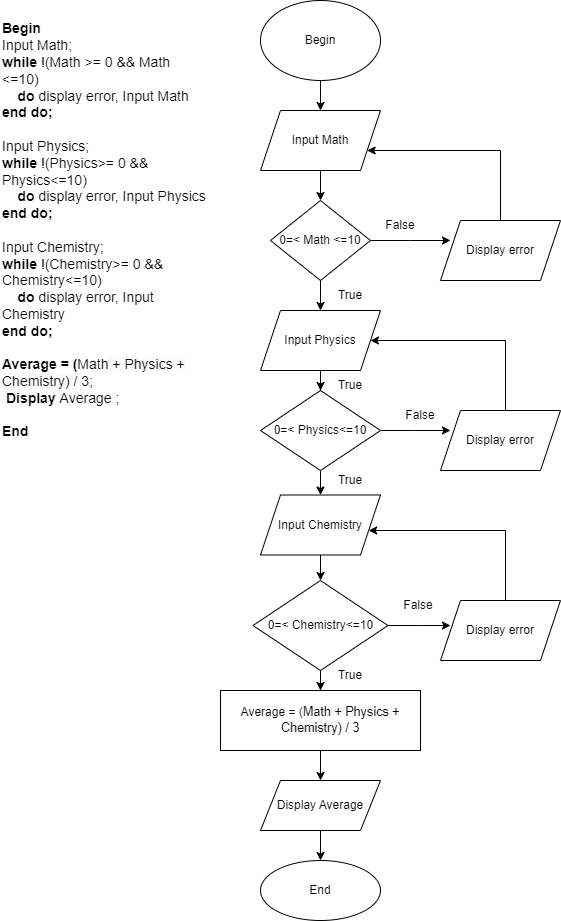

The diagram above was exported from draw.io. Its source (the exported page's mxGraphModel, read from the mxfile embedded in the PNG):
<mxGraphModel dx="1050" dy="574" grid="1" gridSize="10" guides="1" tooltips="1" connect="1" arrows="1" fold="1" page="1" pageScale="1" pageWidth="827" pageHeight="1169" math="0" shadow="0">
  <root>
    <mxCell id="WIyWlLk6GJQsqaUBKTNV-0" />
    <mxCell id="WIyWlLk6GJQsqaUBKTNV-1" parent="WIyWlLk6GJQsqaUBKTNV-0" />
    <mxCell id="5tfNgpsFTNMnA2euFX86-2" value="" style="edgeStyle=orthogonalEdgeStyle;rounded=0;orthogonalLoop=1;jettySize=auto;html=1;" edge="1" parent="WIyWlLk6GJQsqaUBKTNV-1" source="5tfNgpsFTNMnA2euFX86-0" target="5tfNgpsFTNMnA2euFX86-1">
      <mxGeometry relative="1" as="geometry" />
    </mxCell>
    <mxCell id="5tfNgpsFTNMnA2euFX86-0" value="Begin" style="ellipse;whiteSpace=wrap;html=1;" vertex="1" parent="WIyWlLk6GJQsqaUBKTNV-1">
      <mxGeometry x="340" y="30" width="120" height="80" as="geometry" />
    </mxCell>
    <mxCell id="5tfNgpsFTNMnA2euFX86-4" value="" style="edgeStyle=orthogonalEdgeStyle;rounded=0;orthogonalLoop=1;jettySize=auto;html=1;" edge="1" parent="WIyWlLk6GJQsqaUBKTNV-1" source="5tfNgpsFTNMnA2euFX86-1" target="5tfNgpsFTNMnA2euFX86-3">
      <mxGeometry relative="1" as="geometry" />
    </mxCell>
    <mxCell id="5tfNgpsFTNMnA2euFX86-1" value="Input Math" style="shape=parallelogram;perimeter=parallelogramPerimeter;whiteSpace=wrap;html=1;fixedSize=1;" vertex="1" parent="WIyWlLk6GJQsqaUBKTNV-1">
      <mxGeometry x="340" y="140" width="120" height="60" as="geometry" />
    </mxCell>
    <mxCell id="5tfNgpsFTNMnA2euFX86-6" value="" style="edgeStyle=orthogonalEdgeStyle;rounded=0;orthogonalLoop=1;jettySize=auto;html=1;" edge="1" parent="WIyWlLk6GJQsqaUBKTNV-1" source="5tfNgpsFTNMnA2euFX86-3" target="5tfNgpsFTNMnA2euFX86-5">
      <mxGeometry relative="1" as="geometry" />
    </mxCell>
    <mxCell id="5tfNgpsFTNMnA2euFX86-18" value="" style="edgeStyle=orthogonalEdgeStyle;rounded=0;orthogonalLoop=1;jettySize=auto;html=1;" edge="1" parent="WIyWlLk6GJQsqaUBKTNV-1" source="5tfNgpsFTNMnA2euFX86-3">
      <mxGeometry relative="1" as="geometry">
        <mxPoint x="530" y="270" as="targetPoint" />
      </mxGeometry>
    </mxCell>
    <mxCell id="5tfNgpsFTNMnA2euFX86-3" value="0=&amp;lt; Math &amp;lt;=10" style="rhombus;whiteSpace=wrap;html=1;" vertex="1" parent="WIyWlLk6GJQsqaUBKTNV-1">
      <mxGeometry x="350" y="230" width="100" height="80" as="geometry" />
    </mxCell>
    <mxCell id="5tfNgpsFTNMnA2euFX86-8" value="" style="edgeStyle=orthogonalEdgeStyle;rounded=0;orthogonalLoop=1;jettySize=auto;html=1;" edge="1" parent="WIyWlLk6GJQsqaUBKTNV-1" source="5tfNgpsFTNMnA2euFX86-5" target="5tfNgpsFTNMnA2euFX86-7">
      <mxGeometry relative="1" as="geometry" />
    </mxCell>
    <mxCell id="5tfNgpsFTNMnA2euFX86-5" value="Input Physics" style="shape=parallelogram;perimeter=parallelogramPerimeter;whiteSpace=wrap;html=1;fixedSize=1;" vertex="1" parent="WIyWlLk6GJQsqaUBKTNV-1">
      <mxGeometry x="340" y="340" width="120" height="60" as="geometry" />
    </mxCell>
    <mxCell id="5tfNgpsFTNMnA2euFX86-10" value="" style="edgeStyle=orthogonalEdgeStyle;rounded=0;orthogonalLoop=1;jettySize=auto;html=1;" edge="1" parent="WIyWlLk6GJQsqaUBKTNV-1" source="5tfNgpsFTNMnA2euFX86-7" target="5tfNgpsFTNMnA2euFX86-9">
      <mxGeometry relative="1" as="geometry" />
    </mxCell>
    <mxCell id="5tfNgpsFTNMnA2euFX86-21" style="edgeStyle=orthogonalEdgeStyle;rounded=0;orthogonalLoop=1;jettySize=auto;html=1;exitX=1;exitY=0.5;exitDx=0;exitDy=0;entryX=0;entryY=0.5;entryDx=0;entryDy=0;" edge="1" parent="WIyWlLk6GJQsqaUBKTNV-1" source="5tfNgpsFTNMnA2euFX86-7">
      <mxGeometry relative="1" as="geometry">
        <mxPoint x="530" y="460" as="targetPoint" />
      </mxGeometry>
    </mxCell>
    <mxCell id="5tfNgpsFTNMnA2euFX86-7" value="0=&amp;lt; Physics&amp;lt;=10" style="rhombus;whiteSpace=wrap;html=1;" vertex="1" parent="WIyWlLk6GJQsqaUBKTNV-1">
      <mxGeometry x="340" y="420" width="120" height="80" as="geometry" />
    </mxCell>
    <mxCell id="5tfNgpsFTNMnA2euFX86-12" value="" style="edgeStyle=orthogonalEdgeStyle;rounded=0;orthogonalLoop=1;jettySize=auto;html=1;" edge="1" parent="WIyWlLk6GJQsqaUBKTNV-1" source="5tfNgpsFTNMnA2euFX86-9" target="5tfNgpsFTNMnA2euFX86-11">
      <mxGeometry relative="1" as="geometry" />
    </mxCell>
    <mxCell id="5tfNgpsFTNMnA2euFX86-9" value="Input Chemistry" style="shape=parallelogram;perimeter=parallelogramPerimeter;whiteSpace=wrap;html=1;fixedSize=1;" vertex="1" parent="WIyWlLk6GJQsqaUBKTNV-1">
      <mxGeometry x="340" y="524.5" width="120" height="60" as="geometry" />
    </mxCell>
    <mxCell id="5tfNgpsFTNMnA2euFX86-14" value="" style="edgeStyle=orthogonalEdgeStyle;rounded=0;orthogonalLoop=1;jettySize=auto;html=1;" edge="1" parent="WIyWlLk6GJQsqaUBKTNV-1" source="5tfNgpsFTNMnA2euFX86-11" target="5tfNgpsFTNMnA2euFX86-13">
      <mxGeometry relative="1" as="geometry" />
    </mxCell>
    <mxCell id="5tfNgpsFTNMnA2euFX86-24" style="edgeStyle=orthogonalEdgeStyle;rounded=0;orthogonalLoop=1;jettySize=auto;html=1;entryX=0;entryY=0.5;entryDx=0;entryDy=0;" edge="1" parent="WIyWlLk6GJQsqaUBKTNV-1" source="5tfNgpsFTNMnA2euFX86-11">
      <mxGeometry relative="1" as="geometry">
        <mxPoint x="530" y="655" as="targetPoint" />
      </mxGeometry>
    </mxCell>
    <mxCell id="5tfNgpsFTNMnA2euFX86-11" value="0=&amp;lt; Chemistry&amp;lt;=10" style="rhombus;whiteSpace=wrap;html=1;" vertex="1" parent="WIyWlLk6GJQsqaUBKTNV-1">
      <mxGeometry x="332.5" y="610" width="135" height="90" as="geometry" />
    </mxCell>
    <mxCell id="5tfNgpsFTNMnA2euFX86-16" value="" style="edgeStyle=orthogonalEdgeStyle;rounded=0;orthogonalLoop=1;jettySize=auto;html=1;" edge="1" parent="WIyWlLk6GJQsqaUBKTNV-1" source="5tfNgpsFTNMnA2euFX86-13" target="5tfNgpsFTNMnA2euFX86-15">
      <mxGeometry relative="1" as="geometry" />
    </mxCell>
    <mxCell id="5tfNgpsFTNMnA2euFX86-13" value="Average = (&lt;span style=&quot;box-sizing: border-box; font-size: 12.6px; text-align: left;&quot; class=&quot;hljs-name&quot;&gt;Math&lt;/span&gt;&lt;span style=&quot;font-size: 12.6px; text-align: left; background-color: rgb(250, 250, 250);&quot;&gt; + Physics + Chemistry) / &lt;/span&gt;&lt;span style=&quot;box-sizing: border-box; font-size: 12.6px; text-align: left;&quot; class=&quot;hljs-number&quot;&gt;3&lt;/span&gt;" style="whiteSpace=wrap;html=1;" vertex="1" parent="WIyWlLk6GJQsqaUBKTNV-1">
      <mxGeometry x="300" y="720" width="200" height="60" as="geometry" />
    </mxCell>
    <mxCell id="5tfNgpsFTNMnA2euFX86-34" style="edgeStyle=orthogonalEdgeStyle;rounded=0;orthogonalLoop=1;jettySize=auto;html=1;exitX=0.5;exitY=1;exitDx=0;exitDy=0;entryX=0.5;entryY=0;entryDx=0;entryDy=0;" edge="1" parent="WIyWlLk6GJQsqaUBKTNV-1" source="5tfNgpsFTNMnA2euFX86-15" target="5tfNgpsFTNMnA2euFX86-33">
      <mxGeometry relative="1" as="geometry" />
    </mxCell>
    <mxCell id="5tfNgpsFTNMnA2euFX86-15" value="Display Average" style="shape=parallelogram;perimeter=parallelogramPerimeter;whiteSpace=wrap;html=1;fixedSize=1;" vertex="1" parent="WIyWlLk6GJQsqaUBKTNV-1">
      <mxGeometry x="340" y="810" width="120" height="50" as="geometry" />
    </mxCell>
    <mxCell id="5tfNgpsFTNMnA2euFX86-19" style="edgeStyle=orthogonalEdgeStyle;rounded=0;orthogonalLoop=1;jettySize=auto;html=1;exitX=0.5;exitY=0;exitDx=0;exitDy=0;" edge="1" parent="WIyWlLk6GJQsqaUBKTNV-1" target="5tfNgpsFTNMnA2euFX86-1">
      <mxGeometry relative="1" as="geometry">
        <mxPoint x="585" y="250" as="sourcePoint" />
        <Array as="points">
          <mxPoint x="580" y="180" />
        </Array>
      </mxGeometry>
    </mxCell>
    <mxCell id="5tfNgpsFTNMnA2euFX86-22" style="edgeStyle=orthogonalEdgeStyle;rounded=0;orthogonalLoop=1;jettySize=auto;html=1;exitX=0.5;exitY=0;exitDx=0;exitDy=0;entryX=1;entryY=0.5;entryDx=0;entryDy=0;" edge="1" parent="WIyWlLk6GJQsqaUBKTNV-1" target="5tfNgpsFTNMnA2euFX86-5">
      <mxGeometry relative="1" as="geometry">
        <mxPoint x="585" y="440" as="sourcePoint" />
        <Array as="points">
          <mxPoint x="585" y="370" />
        </Array>
      </mxGeometry>
    </mxCell>
    <mxCell id="5tfNgpsFTNMnA2euFX86-25" style="edgeStyle=orthogonalEdgeStyle;rounded=0;orthogonalLoop=1;jettySize=auto;html=1;exitX=0.5;exitY=0;exitDx=0;exitDy=0;" edge="1" parent="WIyWlLk6GJQsqaUBKTNV-1" target="5tfNgpsFTNMnA2euFX86-9">
      <mxGeometry relative="1" as="geometry">
        <mxPoint x="585" y="635" as="sourcePoint" />
        <Array as="points">
          <mxPoint x="585" y="560" />
        </Array>
      </mxGeometry>
    </mxCell>
    <mxCell id="5tfNgpsFTNMnA2euFX86-26" value="True" style="text;html=1;strokeColor=none;fillColor=none;align=center;verticalAlign=middle;whiteSpace=wrap;rounded=0;" vertex="1" parent="WIyWlLk6GJQsqaUBKTNV-1">
      <mxGeometry x="400" y="310" width="60" height="30" as="geometry" />
    </mxCell>
    <mxCell id="5tfNgpsFTNMnA2euFX86-27" value="True" style="text;html=1;strokeColor=none;fillColor=none;align=center;verticalAlign=middle;whiteSpace=wrap;rounded=0;" vertex="1" parent="WIyWlLk6GJQsqaUBKTNV-1">
      <mxGeometry x="400" y="400" width="60" height="30" as="geometry" />
    </mxCell>
    <mxCell id="5tfNgpsFTNMnA2euFX86-28" value="False" style="text;html=1;strokeColor=none;fillColor=none;align=center;verticalAlign=middle;whiteSpace=wrap;rounded=0;" vertex="1" parent="WIyWlLk6GJQsqaUBKTNV-1">
      <mxGeometry x="450" y="240" width="60" height="30" as="geometry" />
    </mxCell>
    <mxCell id="5tfNgpsFTNMnA2euFX86-29" value="True" style="text;html=1;strokeColor=none;fillColor=none;align=center;verticalAlign=middle;whiteSpace=wrap;rounded=0;" vertex="1" parent="WIyWlLk6GJQsqaUBKTNV-1">
      <mxGeometry x="400" y="494.5" width="60" height="30" as="geometry" />
    </mxCell>
    <mxCell id="5tfNgpsFTNMnA2euFX86-30" value="True" style="text;html=1;strokeColor=none;fillColor=none;align=center;verticalAlign=middle;whiteSpace=wrap;rounded=0;" vertex="1" parent="WIyWlLk6GJQsqaUBKTNV-1">
      <mxGeometry x="400" y="690" width="60" height="30" as="geometry" />
    </mxCell>
    <mxCell id="5tfNgpsFTNMnA2euFX86-31" value="False" style="text;html=1;strokeColor=none;fillColor=none;align=center;verticalAlign=middle;whiteSpace=wrap;rounded=0;" vertex="1" parent="WIyWlLk6GJQsqaUBKTNV-1">
      <mxGeometry x="470" y="430" width="60" height="30" as="geometry" />
    </mxCell>
    <mxCell id="5tfNgpsFTNMnA2euFX86-32" value="False" style="text;html=1;strokeColor=none;fillColor=none;align=center;verticalAlign=middle;whiteSpace=wrap;rounded=0;" vertex="1" parent="WIyWlLk6GJQsqaUBKTNV-1">
      <mxGeometry x="467.5" y="620" width="60" height="30" as="geometry" />
    </mxCell>
    <mxCell id="5tfNgpsFTNMnA2euFX86-33" value="End" style="ellipse;whiteSpace=wrap;html=1;" vertex="1" parent="WIyWlLk6GJQsqaUBKTNV-1">
      <mxGeometry x="340" y="890" width="120" height="60" as="geometry" />
    </mxCell>
    <mxCell id="5tfNgpsFTNMnA2euFX86-35" value="&lt;font style=&quot;font-size: 14px;&quot;&gt;&lt;b style=&quot;&quot;&gt;Begin&lt;/b&gt;&lt;br&gt;Input Math;&lt;br&gt;&lt;b style=&quot;&quot;&gt;while&lt;/b&gt; !(Math &amp;gt;= 0 &amp;amp;&amp;amp; Math &amp;lt;=10)&lt;br&gt;&lt;span style=&quot;&quot;&gt;&amp;nbsp;&amp;nbsp;&amp;nbsp;&amp;nbsp;&lt;/span&gt;&lt;b style=&quot;&quot;&gt;do&lt;/b&gt; display error, Input Math&lt;br&gt;&lt;b style=&quot;&quot;&gt;end do;&lt;br&gt;&lt;/b&gt;&lt;br&gt;Input Physics;&lt;br style=&quot;border-color: var(--border-color);&quot;&gt;&lt;b style=&quot;border-color: var(--border-color);&quot;&gt;while&lt;/b&gt;&amp;nbsp;!(Physics&amp;gt;= 0 &amp;amp;&amp;amp; Physics&amp;lt;=10)&lt;br style=&quot;border-color: var(--border-color);&quot;&gt;&#09;&lt;b style=&quot;border-color: var(--border-color);&quot;&gt;&lt;span style=&quot;&quot;&gt;&lt;span style=&quot;&quot;&gt;&amp;nbsp;&amp;nbsp;&amp;nbsp;&amp;nbsp;&lt;/span&gt;&lt;/span&gt;do&lt;/b&gt;&amp;nbsp;display error, Input Physics&lt;br style=&quot;border-color: var(--border-color);&quot;&gt;&lt;b style=&quot;border-color: var(--border-color);&quot;&gt;end do;&lt;br&gt;&lt;/b&gt;&lt;br&gt;Input Chemistry;&lt;br style=&quot;border-color: var(--border-color);&quot;&gt;&lt;b style=&quot;border-color: var(--border-color);&quot;&gt;while&lt;/b&gt;&amp;nbsp;!(Chemistry&amp;gt;= 0 &amp;amp;&amp;amp; Chemistry&amp;lt;=10)&lt;br style=&quot;border-color: var(--border-color);&quot;&gt;&lt;b style=&quot;border-color: var(--border-color);&quot;&gt;&lt;span style=&quot;&quot;&gt;&lt;span style=&quot;&quot;&gt;&amp;nbsp;&amp;nbsp;&amp;nbsp;&amp;nbsp;&lt;/span&gt;&lt;/span&gt;do&lt;/b&gt;&amp;nbsp;display error, Input Chemistry&lt;br style=&quot;border-color: var(--border-color);&quot;&gt;&lt;/font&gt;&lt;span style=&quot;border-color: var(--border-color); font-size: 14px;&quot;&gt;&lt;font style=&quot;font-size: 14px;&quot;&gt;&lt;b style=&quot;&quot;&gt;end do;&lt;/b&gt;&lt;br&gt;&lt;br&gt;&lt;b style=&quot;&quot;&gt;Average = (&lt;/b&gt;&lt;span style=&quot;font-weight: 400; border-color: var(--border-color); box-sizing: border-box;&quot; class=&quot;hljs-name&quot;&gt;Math&lt;/span&gt;&lt;span style=&quot;font-weight: 400; border-color: var(--border-color); background-color: rgb(250, 250, 250);&quot;&gt;&amp;nbsp;+ Physics + Chemistry) /&amp;nbsp;&lt;/span&gt;&lt;span style=&quot;font-weight: 400; border-color: var(--border-color); box-sizing: border-box;&quot; class=&quot;hljs-number&quot;&gt;3;&lt;br&gt;&lt;/span&gt;&lt;b style=&quot;&quot;&gt;&amp;nbsp;Display&amp;nbsp;&lt;/b&gt;&lt;span style=&quot;border-color: var(--border-color);&quot;&gt;Average ;&lt;br&gt;&lt;br&gt;&lt;b&gt;End&lt;/b&gt;&lt;br&gt;&lt;/span&gt;&lt;br&gt;&lt;br&gt;&lt;/font&gt;&lt;br&gt;&lt;/span&gt;" style="text;html=1;strokeColor=none;fillColor=none;align=left;verticalAlign=middle;whiteSpace=wrap;rounded=0;" vertex="1" parent="WIyWlLk6GJQsqaUBKTNV-1">
      <mxGeometry x="80" y="120" width="210" height="330" as="geometry" />
    </mxCell>
    <mxCell id="mXXtqGzH8DzZ6--Apomb-0" value="Display error" style="shape=parallelogram;perimeter=parallelogramPerimeter;whiteSpace=wrap;html=1;fixedSize=1;" vertex="1" parent="WIyWlLk6GJQsqaUBKTNV-1">
      <mxGeometry x="520" y="250" width="120" height="60" as="geometry" />
    </mxCell>
    <mxCell id="mXXtqGzH8DzZ6--Apomb-1" value="Display error" style="shape=parallelogram;perimeter=parallelogramPerimeter;whiteSpace=wrap;html=1;fixedSize=1;" vertex="1" parent="WIyWlLk6GJQsqaUBKTNV-1">
      <mxGeometry x="520" y="440" width="120" height="60" as="geometry" />
    </mxCell>
    <mxCell id="mXXtqGzH8DzZ6--Apomb-2" value="Display error" style="shape=parallelogram;perimeter=parallelogramPerimeter;whiteSpace=wrap;html=1;fixedSize=1;" vertex="1" parent="WIyWlLk6GJQsqaUBKTNV-1">
      <mxGeometry x="520" y="630" width="120" height="60" as="geometry" />
    </mxCell>
  </root>
</mxGraphModel>